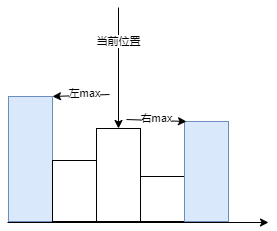

The diagram above was exported from draw.io. Its source (the exported page's mxGraphModel, read from the mxfile embedded in the PNG):
<mxGraphModel dx="1426" dy="785" grid="0" gridSize="10" guides="1" tooltips="1" connect="1" arrows="1" fold="1" page="1" pageScale="1" pageWidth="827" pageHeight="1169" background="#ffffff" math="0" shadow="0">
  <root>
    <mxCell id="0" />
    <mxCell id="1" parent="0" />
    <mxCell id="4_618VRPSNEsuvql9EHs-20" value="" style="endArrow=classic;html=1;rounded=0;" edge="1" parent="1">
      <mxGeometry width="50" height="50" relative="1" as="geometry">
        <mxPoint x="191" y="301" as="sourcePoint" />
        <mxPoint x="452" y="301" as="targetPoint" />
      </mxGeometry>
    </mxCell>
    <mxCell id="4_618VRPSNEsuvql9EHs-21" value="" style="rounded=0;whiteSpace=wrap;html=1;fillColor=#dae8fc;strokeColor=#6c8ebf;" vertex="1" parent="1">
      <mxGeometry x="192" y="175" width="44" height="125" as="geometry" />
    </mxCell>
    <mxCell id="4_618VRPSNEsuvql9EHs-22" value="" style="rounded=0;whiteSpace=wrap;html=1;" vertex="1" parent="1">
      <mxGeometry x="236" y="239" width="44" height="61" as="geometry" />
    </mxCell>
    <mxCell id="4_618VRPSNEsuvql9EHs-23" value="" style="rounded=0;whiteSpace=wrap;html=1;" vertex="1" parent="1">
      <mxGeometry x="280" y="207" width="44" height="93" as="geometry" />
    </mxCell>
    <mxCell id="4_618VRPSNEsuvql9EHs-24" value="" style="rounded=0;whiteSpace=wrap;html=1;" vertex="1" parent="1">
      <mxGeometry x="324" y="255" width="44" height="45" as="geometry" />
    </mxCell>
    <mxCell id="4_618VRPSNEsuvql9EHs-25" value="" style="rounded=0;whiteSpace=wrap;html=1;fillColor=#dae8fc;strokeColor=#6c8ebf;" vertex="1" parent="1">
      <mxGeometry x="368" y="200" width="44" height="100" as="geometry" />
    </mxCell>
    <mxCell id="4_618VRPSNEsuvql9EHs-26" value="" style="endArrow=classic;html=1;rounded=0;entryX=1;entryY=0;entryDx=0;entryDy=0;" edge="1" parent="1" target="4_618VRPSNEsuvql9EHs-21">
      <mxGeometry width="50" height="50" relative="1" as="geometry">
        <mxPoint x="293" y="173" as="sourcePoint" />
        <mxPoint x="246" y="171" as="targetPoint" />
      </mxGeometry>
    </mxCell>
    <mxCell id="4_618VRPSNEsuvql9EHs-28" value="左max" style="edgeLabel;html=1;align=center;verticalAlign=middle;resizable=0;points=[];" vertex="1" connectable="0" parent="4_618VRPSNEsuvql9EHs-26">
      <mxGeometry x="-0.2273" relative="1" as="geometry">
        <mxPoint x="-4" y="-2" as="offset" />
      </mxGeometry>
    </mxCell>
    <mxCell id="4_618VRPSNEsuvql9EHs-27" value="" style="endArrow=classic;html=1;rounded=0;" edge="1" parent="1">
      <mxGeometry width="50" height="50" relative="1" as="geometry">
        <mxPoint x="310" y="198" as="sourcePoint" />
        <mxPoint x="370" y="200" as="targetPoint" />
      </mxGeometry>
    </mxCell>
    <mxCell id="4_618VRPSNEsuvql9EHs-29" value="右max" style="edgeLabel;html=1;align=center;verticalAlign=middle;resizable=0;points=[];" vertex="1" connectable="0" parent="4_618VRPSNEsuvql9EHs-27">
      <mxGeometry x="-0.2174" relative="1" as="geometry">
        <mxPoint x="7" y="-2" as="offset" />
      </mxGeometry>
    </mxCell>
    <mxCell id="4_618VRPSNEsuvql9EHs-30" value="" style="endArrow=classic;html=1;rounded=0;entryX=0.5;entryY=0;entryDx=0;entryDy=0;" edge="1" parent="1" target="4_618VRPSNEsuvql9EHs-23">
      <mxGeometry width="50" height="50" relative="1" as="geometry">
        <mxPoint x="302" y="86" as="sourcePoint" />
        <mxPoint x="437" y="379" as="targetPoint" />
      </mxGeometry>
    </mxCell>
    <mxCell id="4_618VRPSNEsuvql9EHs-31" value="当前位置" style="edgeLabel;html=1;align=center;verticalAlign=middle;resizable=0;points=[];" vertex="1" connectable="0" parent="4_618VRPSNEsuvql9EHs-30">
      <mxGeometry x="-0.4545" y="-1" relative="1" as="geometry">
        <mxPoint as="offset" />
      </mxGeometry>
    </mxCell>
  </root>
</mxGraphModel>